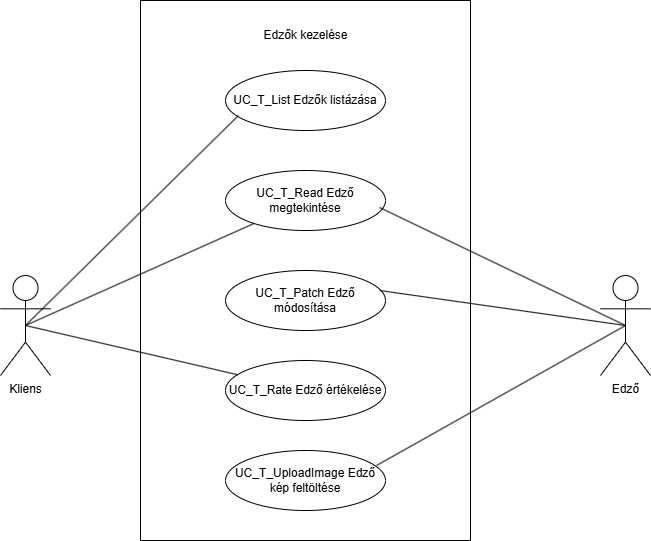

The diagram above was exported from draw.io. Its source (the exported page's mxGraphModel, read from the mxfile embedded in the PNG):
<mxGraphModel dx="1428" dy="785" grid="1" gridSize="10" guides="1" tooltips="1" connect="1" arrows="1" fold="1" page="1" pageScale="1" pageWidth="827" pageHeight="1169" math="0" shadow="0">
  <root>
    <mxCell id="0" />
    <mxCell id="1" parent="0" />
    <mxCell id="n-yAN0pdPLDIV5DEIrLJ-1" value="" style="rounded=0;whiteSpace=wrap;html=1;" vertex="1" parent="1">
      <mxGeometry x="270" y="60" width="330" height="540" as="geometry" />
    </mxCell>
    <mxCell id="n-yAN0pdPLDIV5DEIrLJ-2" value="Edzők kezelése" style="text;html=1;align=center;verticalAlign=middle;resizable=0;points=[];autosize=1;strokeColor=none;fillColor=none;" vertex="1" parent="1">
      <mxGeometry x="380" y="80" width="110" height="30" as="geometry" />
    </mxCell>
    <mxCell id="n-yAN0pdPLDIV5DEIrLJ-3" value="Kliens" style="shape=umlActor;verticalLabelPosition=bottom;verticalAlign=top;html=1;" vertex="1" parent="1">
      <mxGeometry x="130" y="335" width="50" height="100" as="geometry" />
    </mxCell>
    <mxCell id="n-yAN0pdPLDIV5DEIrLJ-4" value="Edző" style="shape=umlActor;verticalLabelPosition=bottom;verticalAlign=top;html=1;" vertex="1" parent="1">
      <mxGeometry x="730" y="335" width="50" height="100" as="geometry" />
    </mxCell>
    <mxCell id="n-yAN0pdPLDIV5DEIrLJ-6" value="UC_T_List Edzők listázása" style="ellipse;whiteSpace=wrap;html=1;" vertex="1" parent="1">
      <mxGeometry x="355" y="130" width="160" height="60" as="geometry" />
    </mxCell>
    <mxCell id="n-yAN0pdPLDIV5DEIrLJ-8" value="" style="endArrow=none;html=1;rounded=0;exitX=0.5;exitY=0.5;exitDx=0;exitDy=0;exitPerimeter=0;entryX=0.081;entryY=0.75;entryDx=0;entryDy=0;entryPerimeter=0;" edge="1" parent="1" source="n-yAN0pdPLDIV5DEIrLJ-3" target="n-yAN0pdPLDIV5DEIrLJ-6">
      <mxGeometry width="50" height="50" relative="1" as="geometry">
        <mxPoint x="220" y="270" as="sourcePoint" />
        <mxPoint x="270" y="220" as="targetPoint" />
      </mxGeometry>
    </mxCell>
    <mxCell id="n-yAN0pdPLDIV5DEIrLJ-10" value="UC_T_Read Edző megtekintése" style="ellipse;whiteSpace=wrap;html=1;" vertex="1" parent="1">
      <mxGeometry x="355" y="230" width="160" height="60" as="geometry" />
    </mxCell>
    <mxCell id="n-yAN0pdPLDIV5DEIrLJ-11" value="" style="endArrow=none;html=1;rounded=0;exitX=0.5;exitY=0.5;exitDx=0;exitDy=0;exitPerimeter=0;" edge="1" parent="1" source="n-yAN0pdPLDIV5DEIrLJ-3" target="n-yAN0pdPLDIV5DEIrLJ-10">
      <mxGeometry width="50" height="50" relative="1" as="geometry">
        <mxPoint x="185" y="300" as="sourcePoint" />
        <mxPoint x="378" y="185" as="targetPoint" />
      </mxGeometry>
    </mxCell>
    <mxCell id="n-yAN0pdPLDIV5DEIrLJ-12" value="UC_T_Patch Edző módosítása" style="ellipse;whiteSpace=wrap;html=1;" vertex="1" parent="1">
      <mxGeometry x="355" y="330" width="160" height="60" as="geometry" />
    </mxCell>
    <mxCell id="n-yAN0pdPLDIV5DEIrLJ-13" value="" style="endArrow=none;html=1;rounded=0;exitX=0.963;exitY=0.333;exitDx=0;exitDy=0;exitPerimeter=0;entryX=0.5;entryY=0.5;entryDx=0;entryDy=0;entryPerimeter=0;" edge="1" parent="1" source="n-yAN0pdPLDIV5DEIrLJ-12" target="n-yAN0pdPLDIV5DEIrLJ-4">
      <mxGeometry width="50" height="50" relative="1" as="geometry">
        <mxPoint x="590" y="360" as="sourcePoint" />
        <mxPoint x="779.7199019512088" y="405.7690035835601" as="targetPoint" />
      </mxGeometry>
    </mxCell>
    <mxCell id="n-yAN0pdPLDIV5DEIrLJ-16" value="" style="endArrow=none;html=1;rounded=0;exitX=0.963;exitY=0.617;exitDx=0;exitDy=0;entryX=0.5;entryY=0.5;entryDx=0;entryDy=0;entryPerimeter=0;exitPerimeter=0;" edge="1" parent="1" source="n-yAN0pdPLDIV5DEIrLJ-10" target="n-yAN0pdPLDIV5DEIrLJ-4">
      <mxGeometry width="50" height="50" relative="1" as="geometry">
        <mxPoint x="515" y="200" as="sourcePoint" />
        <mxPoint x="750" y="320" as="targetPoint" />
      </mxGeometry>
    </mxCell>
    <mxCell id="n-yAN0pdPLDIV5DEIrLJ-17" value="UC_T_Rate Edző értékelése" style="ellipse;whiteSpace=wrap;html=1;" vertex="1" parent="1">
      <mxGeometry x="355" y="420" width="160" height="60" as="geometry" />
    </mxCell>
    <mxCell id="n-yAN0pdPLDIV5DEIrLJ-18" value="" style="endArrow=none;html=1;rounded=0;exitX=0.5;exitY=0.5;exitDx=0;exitDy=0;exitPerimeter=0;" edge="1" parent="1" source="n-yAN0pdPLDIV5DEIrLJ-3" target="n-yAN0pdPLDIV5DEIrLJ-17">
      <mxGeometry width="50" height="50" relative="1" as="geometry">
        <mxPoint x="170.00000000000006" y="454.98" as="sourcePoint" />
        <mxPoint x="413.04" y="400" as="targetPoint" />
      </mxGeometry>
    </mxCell>
    <mxCell id="n-yAN0pdPLDIV5DEIrLJ-19" value="UC_T_UploadImage Edző kép feltöltése" style="ellipse;whiteSpace=wrap;html=1;" vertex="1" parent="1">
      <mxGeometry x="355" y="510" width="160" height="60" as="geometry" />
    </mxCell>
    <mxCell id="n-yAN0pdPLDIV5DEIrLJ-20" value="" style="endArrow=none;html=1;rounded=0;exitX=0.944;exitY=0.25;exitDx=0;exitDy=0;exitPerimeter=0;entryX=0.5;entryY=0.5;entryDx=0;entryDy=0;entryPerimeter=0;" edge="1" parent="1" source="n-yAN0pdPLDIV5DEIrLJ-19" target="n-yAN0pdPLDIV5DEIrLJ-4">
      <mxGeometry width="50" height="50" relative="1" as="geometry">
        <mxPoint x="522" y="450" as="sourcePoint" />
        <mxPoint x="755" y="300" as="targetPoint" />
      </mxGeometry>
    </mxCell>
  </root>
</mxGraphModel>